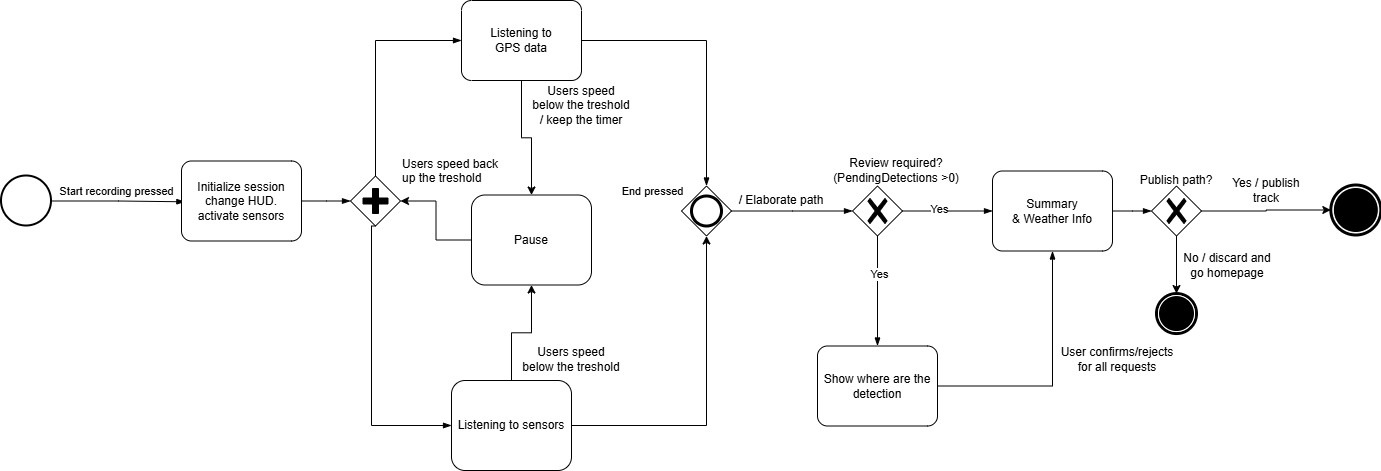

The diagram above was exported from draw.io. Its source (the exported page's mxGraphModel, read from the mxfile embedded in the PNG):
<mxGraphModel dx="1426" dy="783" grid="1" gridSize="10" guides="1" tooltips="1" connect="1" arrows="1" fold="1" page="1" pageScale="1" pageWidth="827" pageHeight="1169" math="0" shadow="0">
  <root>
    <mxCell id="0" />
    <mxCell id="1" parent="0" />
    <mxCell id="k1fg1s1wPaN76n0F6BU9-1" value="" style="strokeWidth=2;html=1;shape=mxgraph.flowchart.start_2;whiteSpace=wrap;" parent="1" vertex="1">
      <mxGeometry x="40" y="295.5" width="50" height="50" as="geometry" />
    </mxCell>
    <mxCell id="k1fg1s1wPaN76n0F6BU9-3" value="" style="edgeStyle=elbowEdgeStyle;fontSize=12;html=1;endArrow=blockThin;endFill=1;rounded=0;exitX=1;exitY=0.5;exitDx=0;exitDy=0;exitPerimeter=0;entryX=0.028;entryY=0.51;entryDx=0;entryDy=0;entryPerimeter=0;" parent="1" source="k1fg1s1wPaN76n0F6BU9-1" edge="1" target="k1fg1s1wPaN76n0F6BU9-5">
      <mxGeometry width="160" relative="1" as="geometry">
        <mxPoint x="100" y="320.26" as="sourcePoint" />
        <mxPoint x="240" y="320.5" as="targetPoint" />
      </mxGeometry>
    </mxCell>
    <mxCell id="k1fg1s1wPaN76n0F6BU9-4" value="Start recording pressed" style="edgeLabel;html=1;align=center;verticalAlign=middle;resizable=0;points=[];" parent="k1fg1s1wPaN76n0F6BU9-3" vertex="1" connectable="0">
      <mxGeometry x="-0.155" y="1" relative="1" as="geometry">
        <mxPoint x="7" y="-9" as="offset" />
      </mxGeometry>
    </mxCell>
    <mxCell id="k1fg1s1wPaN76n0F6BU9-5" value="Initialize session&lt;div&gt;change HUD.&lt;/div&gt;&lt;div&gt;activate sensors&lt;/div&gt;" style="points=[[0.25,0,0],[0.5,0,0],[0.75,0,0],[1,0.25,0],[1,0.5,0],[1,0.75,0],[0.75,1,0],[0.5,1,0],[0.25,1,0],[0,0.75,0],[0,0.5,0],[0,0.25,0]];shape=mxgraph.bpmn.task2;whiteSpace=wrap;rectStyle=rounded;size=10;html=1;container=1;expand=0;collapsible=0;taskMarker=abstract;" parent="1" vertex="1">
      <mxGeometry x="220" y="280.5" width="120" height="80" as="geometry" />
    </mxCell>
    <mxCell id="k1fg1s1wPaN76n0F6BU9-6" value="" style="edgeStyle=elbowEdgeStyle;fontSize=12;html=1;endArrow=blockThin;endFill=1;rounded=0;exitX=1;exitY=0.5;exitDx=0;exitDy=0;exitPerimeter=0;entryX=0;entryY=0.5;entryDx=0;entryDy=0;entryPerimeter=0;" parent="1" source="k1fg1s1wPaN76n0F6BU9-5" target="k1fg1s1wPaN76n0F6BU9-9" edge="1">
      <mxGeometry width="160" relative="1" as="geometry">
        <mxPoint x="370" y="320.26" as="sourcePoint" />
        <mxPoint x="430" y="320.5" as="targetPoint" />
      </mxGeometry>
    </mxCell>
    <mxCell id="k1fg1s1wPaN76n0F6BU9-9" value="" style="points=[[0.25,0.25,0],[0.5,0,0],[0.75,0.25,0],[1,0.5,0],[0.75,0.75,0],[0.5,1,0],[0.25,0.75,0],[0,0.5,0]];shape=mxgraph.bpmn.gateway2;html=1;verticalLabelPosition=bottom;labelBackgroundColor=#ffffff;verticalAlign=top;align=center;perimeter=rhombusPerimeter;outlineConnect=0;outline=none;symbol=none;gwType=parallel;" parent="1" vertex="1">
      <mxGeometry x="389" y="295.5" width="50" height="50" as="geometry" />
    </mxCell>
    <mxCell id="MqaVxOKF3NtJazyf6rnj-4" style="edgeStyle=orthogonalEdgeStyle;rounded=0;orthogonalLoop=1;jettySize=auto;html=1;entryX=0.5;entryY=0;entryDx=0;entryDy=0;" edge="1" parent="1" source="k1fg1s1wPaN76n0F6BU9-10" target="MqaVxOKF3NtJazyf6rnj-2">
      <mxGeometry relative="1" as="geometry" />
    </mxCell>
    <mxCell id="k1fg1s1wPaN76n0F6BU9-10" value="Listening to &lt;br&gt;GPS data" style="points=[[0.25,0,0],[0.5,0,0],[0.75,0,0],[1,0.25,0],[1,0.5,0],[1,0.75,0],[0.75,1,0],[0.5,1,0],[0.25,1,0],[0,0.75,0],[0,0.5,0],[0,0.25,0]];shape=mxgraph.bpmn.task2;whiteSpace=wrap;rectStyle=rounded;size=10;html=1;container=1;expand=0;collapsible=0;taskMarker=abstract;" parent="1" vertex="1">
      <mxGeometry x="500" y="120" width="120" height="80" as="geometry" />
    </mxCell>
    <mxCell id="k1fg1s1wPaN76n0F6BU9-14" value="" style="edgeStyle=elbowEdgeStyle;fontSize=12;html=1;endArrow=blockThin;endFill=1;rounded=0;exitX=0.5;exitY=0;exitDx=0;exitDy=0;exitPerimeter=0;entryX=0;entryY=0.5;entryDx=0;entryDy=0;entryPerimeter=0;" parent="1" source="k1fg1s1wPaN76n0F6BU9-9" target="k1fg1s1wPaN76n0F6BU9-10" edge="1">
      <mxGeometry width="160" relative="1" as="geometry">
        <mxPoint x="440" y="255.5" as="sourcePoint" />
        <mxPoint x="600" y="255.5" as="targetPoint" />
        <Array as="points">
          <mxPoint x="414" y="230" />
        </Array>
      </mxGeometry>
    </mxCell>
    <mxCell id="rIBPtIWW_f57pgUy0Pyg-1" value="" style="points=[[0.25,0.25,0],[0.5,0,0],[0.75,0.25,0],[1,0.5,0],[0.75,0.75,0],[0.5,1,0],[0.25,0.75,0],[0,0.5,0]];shape=mxgraph.bpmn.gateway2;html=1;verticalLabelPosition=bottom;labelBackgroundColor=#ffffff;verticalAlign=top;align=center;perimeter=rhombusPerimeter;outlineConnect=0;outline=end;symbol=general;" parent="1" vertex="1">
      <mxGeometry x="720" y="305.5" width="50" height="50" as="geometry" />
    </mxCell>
    <mxCell id="rIBPtIWW_f57pgUy0Pyg-6" value="" style="edgeStyle=elbowEdgeStyle;fontSize=12;html=1;endArrow=blockThin;endFill=1;rounded=0;exitX=0.5;exitY=1;exitDx=0;exitDy=0;exitPerimeter=0;entryX=0;entryY=0.5;entryDx=0;entryDy=0;entryPerimeter=0;" parent="1" source="k1fg1s1wPaN76n0F6BU9-9" target="0jxTgOazYjC2OD2H-V45-12" edge="1">
      <mxGeometry width="160" relative="1" as="geometry">
        <mxPoint x="520" y="425.5" as="sourcePoint" />
        <mxPoint x="500" y="505.5" as="targetPoint" />
        <Array as="points">
          <mxPoint x="410" y="440" />
        </Array>
      </mxGeometry>
    </mxCell>
    <mxCell id="rIBPtIWW_f57pgUy0Pyg-7" value="" style="edgeStyle=elbowEdgeStyle;fontSize=12;html=1;endArrow=blockThin;endFill=1;rounded=0;exitX=1;exitY=0.5;exitDx=0;exitDy=0;exitPerimeter=0;entryX=0.5;entryY=0;entryDx=0;entryDy=0;entryPerimeter=0;" parent="1" source="k1fg1s1wPaN76n0F6BU9-10" target="rIBPtIWW_f57pgUy0Pyg-1" edge="1">
      <mxGeometry width="160" relative="1" as="geometry">
        <mxPoint x="650" y="229.66" as="sourcePoint" />
        <mxPoint x="810" y="229.66" as="targetPoint" />
        <Array as="points">
          <mxPoint x="745" y="240" />
        </Array>
      </mxGeometry>
    </mxCell>
    <mxCell id="rIBPtIWW_f57pgUy0Pyg-8" value="End pressed" style="edgeLabel;html=1;align=center;verticalAlign=middle;resizable=0;points=[];" parent="rIBPtIWW_f57pgUy0Pyg-7" vertex="1" connectable="0">
      <mxGeometry x="-0.2278" y="2" relative="1" as="geometry">
        <mxPoint x="-34" y="152" as="offset" />
      </mxGeometry>
    </mxCell>
    <mxCell id="rIBPtIWW_f57pgUy0Pyg-11" value="" style="edgeStyle=elbowEdgeStyle;fontSize=12;html=1;endArrow=blockThin;endFill=1;rounded=0;exitX=1;exitY=0.5;exitDx=0;exitDy=0;exitPerimeter=0;entryX=0;entryY=0.5;entryDx=0;entryDy=0;entryPerimeter=0;" parent="1" source="rIBPtIWW_f57pgUy0Pyg-1" target="rIBPtIWW_f57pgUy0Pyg-12" edge="1">
      <mxGeometry width="160" relative="1" as="geometry">
        <mxPoint x="750" y="320.5" as="sourcePoint" />
        <mxPoint x="911" y="320.5" as="targetPoint" />
      </mxGeometry>
    </mxCell>
    <mxCell id="rIBPtIWW_f57pgUy0Pyg-12" value="" style="points=[[0.25,0.25,0],[0.5,0,0],[0.75,0.25,0],[1,0.5,0],[0.75,0.75,0],[0.5,1,0],[0.25,0.75,0],[0,0.5,0]];shape=mxgraph.bpmn.gateway2;html=1;verticalLabelPosition=bottom;labelBackgroundColor=#ffffff;verticalAlign=top;align=center;perimeter=rhombusPerimeter;outlineConnect=0;outline=none;symbol=none;gwType=exclusive;" parent="1" vertex="1">
      <mxGeometry x="891" y="305.5" width="50" height="50" as="geometry" />
    </mxCell>
    <mxCell id="rIBPtIWW_f57pgUy0Pyg-13" value="Review required?&lt;div&gt;(PendingDetections &amp;gt;0)&lt;/div&gt;" style="text;html=1;whiteSpace=wrap;strokeColor=none;fillColor=none;align=center;verticalAlign=middle;rounded=0;" parent="1" vertex="1">
      <mxGeometry x="870" y="274.5" width="130" height="30" as="geometry" />
    </mxCell>
    <mxCell id="rIBPtIWW_f57pgUy0Pyg-14" value="Summary&lt;div&gt;&amp;amp; Weather Info&lt;/div&gt;" style="points=[[0.25,0,0],[0.5,0,0],[0.75,0,0],[1,0.25,0],[1,0.5,0],[1,0.75,0],[0.75,1,0],[0.5,1,0],[0.25,1,0],[0,0.75,0],[0,0.5,0],[0,0.25,0]];shape=mxgraph.bpmn.task2;whiteSpace=wrap;rectStyle=rounded;size=10;html=1;container=1;expand=0;collapsible=0;taskMarker=abstract;" parent="1" vertex="1">
      <mxGeometry x="1031" y="290.5" width="120" height="80" as="geometry" />
    </mxCell>
    <mxCell id="rIBPtIWW_f57pgUy0Pyg-15" value="Show where are the detection" style="points=[[0.25,0,0],[0.5,0,0],[0.75,0,0],[1,0.25,0],[1,0.5,0],[1,0.75,0],[0.75,1,0],[0.5,1,0],[0.25,1,0],[0,0.75,0],[0,0.5,0],[0,0.25,0]];shape=mxgraph.bpmn.task2;whiteSpace=wrap;rectStyle=rounded;size=10;html=1;container=1;expand=0;collapsible=0;taskMarker=abstract;" parent="1" vertex="1">
      <mxGeometry x="856" y="465.5" width="120" height="80" as="geometry" />
    </mxCell>
    <mxCell id="rIBPtIWW_f57pgUy0Pyg-16" value="" style="edgeStyle=elbowEdgeStyle;fontSize=12;html=1;endArrow=blockThin;endFill=1;rounded=0;exitX=0.5;exitY=1;exitDx=0;exitDy=0;exitPerimeter=0;entryX=0.5;entryY=0;entryDx=0;entryDy=0;entryPerimeter=0;" parent="1" source="rIBPtIWW_f57pgUy0Pyg-12" target="rIBPtIWW_f57pgUy0Pyg-15" edge="1">
      <mxGeometry width="160" relative="1" as="geometry">
        <mxPoint x="921" y="385.5" as="sourcePoint" />
        <mxPoint x="1081" y="385.5" as="targetPoint" />
      </mxGeometry>
    </mxCell>
    <mxCell id="rIBPtIWW_f57pgUy0Pyg-17" value="Yes" style="edgeLabel;html=1;align=center;verticalAlign=middle;resizable=0;points=[];" parent="rIBPtIWW_f57pgUy0Pyg-16" vertex="1" connectable="0">
      <mxGeometry x="-0.3117" y="1" relative="1" as="geometry">
        <mxPoint as="offset" />
      </mxGeometry>
    </mxCell>
    <mxCell id="rIBPtIWW_f57pgUy0Pyg-18" value="" style="edgeStyle=elbowEdgeStyle;fontSize=12;html=1;endArrow=blockThin;endFill=1;rounded=0;exitX=1;exitY=0.5;exitDx=0;exitDy=0;exitPerimeter=0;" parent="1" source="rIBPtIWW_f57pgUy0Pyg-12" edge="1">
      <mxGeometry width="160" relative="1" as="geometry">
        <mxPoint x="952" y="330.15999999999997" as="sourcePoint" />
        <mxPoint x="1031" y="330.5" as="targetPoint" />
      </mxGeometry>
    </mxCell>
    <mxCell id="rIBPtIWW_f57pgUy0Pyg-19" value="Yes" style="edgeLabel;html=1;align=center;verticalAlign=middle;resizable=0;points=[];" parent="rIBPtIWW_f57pgUy0Pyg-18" vertex="1" connectable="0">
      <mxGeometry x="-0.2031" y="2" relative="1" as="geometry">
        <mxPoint as="offset" />
      </mxGeometry>
    </mxCell>
    <mxCell id="rIBPtIWW_f57pgUy0Pyg-20" value="" style="edgeStyle=elbowEdgeStyle;fontSize=12;html=1;endArrow=blockThin;endFill=1;rounded=0;exitX=1;exitY=0.5;exitDx=0;exitDy=0;exitPerimeter=0;entryX=0.5;entryY=1;entryDx=0;entryDy=0;entryPerimeter=0;" parent="1" source="rIBPtIWW_f57pgUy0Pyg-15" target="rIBPtIWW_f57pgUy0Pyg-14" edge="1">
      <mxGeometry width="160" relative="1" as="geometry">
        <mxPoint x="1021.0000000000001" y="505.15999999999997" as="sourcePoint" />
        <mxPoint x="1181" y="505.15999999999997" as="targetPoint" />
        <Array as="points">
          <mxPoint x="1091" y="445.5" />
        </Array>
      </mxGeometry>
    </mxCell>
    <mxCell id="rIBPtIWW_f57pgUy0Pyg-24" value="" style="edgeStyle=elbowEdgeStyle;fontSize=12;html=1;endArrow=blockThin;endFill=1;rounded=0;exitX=1;exitY=0.5;exitDx=0;exitDy=0;exitPerimeter=0;entryX=0;entryY=0.5;entryDx=0;entryDy=0;entryPerimeter=0;" parent="1" source="rIBPtIWW_f57pgUy0Pyg-14" target="0jxTgOazYjC2OD2H-V45-4" edge="1">
      <mxGeometry width="160" relative="1" as="geometry">
        <mxPoint x="1371" y="330.5" as="sourcePoint" />
        <mxPoint x="1240" y="329.5" as="targetPoint" />
      </mxGeometry>
    </mxCell>
    <mxCell id="rIBPtIWW_f57pgUy0Pyg-25" value="" style="points=[[0.145,0.145,0],[0.5,0,0],[0.855,0.145,0],[1,0.5,0],[0.855,0.855,0],[0.5,1,0],[0.145,0.855,0],[0,0.5,0]];shape=mxgraph.bpmn.event;html=1;verticalLabelPosition=bottom;labelBackgroundColor=#ffffff;verticalAlign=top;align=center;perimeter=ellipsePerimeter;outlineConnect=0;aspect=fixed;outline=end;symbol=terminate;" parent="1" vertex="1">
      <mxGeometry x="1369.33" y="304.5" width="50" height="50" as="geometry" />
    </mxCell>
    <mxCell id="0jxTgOazYjC2OD2H-V45-1" value="User confirms/rejects&lt;div&gt;for all requests&lt;/div&gt;" style="text;html=1;whiteSpace=wrap;strokeColor=none;fillColor=none;align=center;verticalAlign=middle;rounded=0;" parent="1" vertex="1">
      <mxGeometry x="1091" y="464.05" width="130" height="30" as="geometry" />
    </mxCell>
    <mxCell id="0jxTgOazYjC2OD2H-V45-2" value="/ Elaborate path" style="text;html=1;whiteSpace=wrap;strokeColor=none;fillColor=none;align=center;verticalAlign=middle;rounded=0;" parent="1" vertex="1">
      <mxGeometry x="760" y="304.5" width="120" height="30" as="geometry" />
    </mxCell>
    <mxCell id="0jxTgOazYjC2OD2H-V45-6" style="edgeStyle=orthogonalEdgeStyle;rounded=0;orthogonalLoop=1;jettySize=auto;html=1;" parent="1" source="0jxTgOazYjC2OD2H-V45-4" target="rIBPtIWW_f57pgUy0Pyg-25" edge="1">
      <mxGeometry relative="1" as="geometry">
        <mxPoint x="1350" y="330.5" as="targetPoint" />
      </mxGeometry>
    </mxCell>
    <mxCell id="0jxTgOazYjC2OD2H-V45-7" style="edgeStyle=orthogonalEdgeStyle;rounded=0;orthogonalLoop=1;jettySize=auto;html=1;entryX=0.5;entryY=0;entryDx=0;entryDy=0;entryPerimeter=0;" parent="1" source="0jxTgOazYjC2OD2H-V45-4" target="0jxTgOazYjC2OD2H-V45-8" edge="1">
      <mxGeometry relative="1" as="geometry">
        <mxPoint x="1215" y="404.5" as="targetPoint" />
      </mxGeometry>
    </mxCell>
    <mxCell id="0jxTgOazYjC2OD2H-V45-4" value="" style="points=[[0.25,0.25,0],[0.5,0,0],[0.75,0.25,0],[1,0.5,0],[0.75,0.75,0],[0.5,1,0],[0.25,0.75,0],[0,0.5,0]];shape=mxgraph.bpmn.gateway2;html=1;verticalLabelPosition=bottom;labelBackgroundColor=#ffffff;verticalAlign=top;align=center;perimeter=rhombusPerimeter;outlineConnect=0;outline=none;symbol=none;gwType=exclusive;" parent="1" vertex="1">
      <mxGeometry x="1190" y="305.5" width="50" height="50" as="geometry" />
    </mxCell>
    <mxCell id="0jxTgOazYjC2OD2H-V45-5" value="Publish path?" style="text;html=1;whiteSpace=wrap;strokeColor=none;fillColor=none;align=center;verticalAlign=middle;rounded=0;" parent="1" vertex="1">
      <mxGeometry x="1170" y="284.5" width="90" height="30" as="geometry" />
    </mxCell>
    <mxCell id="0jxTgOazYjC2OD2H-V45-8" value="" style="points=[[0.145,0.145,0],[0.5,0,0],[0.855,0.145,0],[1,0.5,0],[0.855,0.855,0],[0.5,1,0],[0.145,0.855,0],[0,0.5,0]];shape=mxgraph.bpmn.event;html=1;verticalLabelPosition=bottom;labelBackgroundColor=#ffffff;verticalAlign=top;align=center;perimeter=ellipsePerimeter;outlineConnect=0;aspect=fixed;outline=end;symbol=terminate;" parent="1" vertex="1">
      <mxGeometry x="1195" y="413.05" width="40" height="40" as="geometry" />
    </mxCell>
    <mxCell id="0jxTgOazYjC2OD2H-V45-9" value="No / discard and go homepage" style="text;html=1;whiteSpace=wrap;strokeColor=none;fillColor=none;align=center;verticalAlign=middle;rounded=0;" parent="1" vertex="1">
      <mxGeometry x="1221" y="369.5" width="90" height="30" as="geometry" />
    </mxCell>
    <mxCell id="0jxTgOazYjC2OD2H-V45-10" value="Yes / publish track" style="text;html=1;whiteSpace=wrap;strokeColor=none;fillColor=none;align=center;verticalAlign=middle;rounded=0;" parent="1" vertex="1">
      <mxGeometry x="1260" y="294.5" width="90" height="30" as="geometry" />
    </mxCell>
    <mxCell id="0jxTgOazYjC2OD2H-V45-15" value="" style="edgeStyle=orthogonalEdgeStyle;rounded=0;orthogonalLoop=1;jettySize=auto;html=1;" parent="1" source="0jxTgOazYjC2OD2H-V45-12" target="rIBPtIWW_f57pgUy0Pyg-1" edge="1">
      <mxGeometry relative="1" as="geometry">
        <mxPoint x="707" y="410" as="targetPoint" />
      </mxGeometry>
    </mxCell>
    <mxCell id="MqaVxOKF3NtJazyf6rnj-3" value="" style="edgeStyle=orthogonalEdgeStyle;rounded=0;orthogonalLoop=1;jettySize=auto;html=1;exitX=0.5;exitY=0;exitDx=0;exitDy=0;" edge="1" parent="1" source="0jxTgOazYjC2OD2H-V45-12" target="MqaVxOKF3NtJazyf6rnj-2">
      <mxGeometry relative="1" as="geometry">
        <mxPoint x="540" y="494.5" as="sourcePoint" />
      </mxGeometry>
    </mxCell>
    <mxCell id="0jxTgOazYjC2OD2H-V45-12" value="Listening to sensors" style="rounded=1;whiteSpace=wrap;html=1;" parent="1" vertex="1">
      <mxGeometry x="490" y="500" width="120" height="90" as="geometry" />
    </mxCell>
    <mxCell id="MqaVxOKF3NtJazyf6rnj-2" value="Pause" style="rounded=1;whiteSpace=wrap;html=1;" vertex="1" parent="1">
      <mxGeometry x="510" y="314.5" width="120" height="90" as="geometry" />
    </mxCell>
    <mxCell id="MqaVxOKF3NtJazyf6rnj-5" style="edgeStyle=orthogonalEdgeStyle;rounded=0;orthogonalLoop=1;jettySize=auto;html=1;entryX=1;entryY=0.5;entryDx=0;entryDy=0;entryPerimeter=0;" edge="1" parent="1" source="MqaVxOKF3NtJazyf6rnj-2" target="k1fg1s1wPaN76n0F6BU9-9">
      <mxGeometry relative="1" as="geometry" />
    </mxCell>
    <mxCell id="MqaVxOKF3NtJazyf6rnj-6" value="Users speed below the treshold / keep the timer" style="text;html=1;whiteSpace=wrap;strokeColor=none;fillColor=none;align=center;verticalAlign=middle;rounded=0;" vertex="1" parent="1">
      <mxGeometry x="570" y="210" width="100" height="30" as="geometry" />
    </mxCell>
    <mxCell id="MqaVxOKF3NtJazyf6rnj-7" value="Users speed below the treshold" style="text;html=1;whiteSpace=wrap;strokeColor=none;fillColor=none;align=center;verticalAlign=middle;rounded=0;" vertex="1" parent="1">
      <mxGeometry x="560" y="464.05" width="100" height="30" as="geometry" />
    </mxCell>
    <mxCell id="MqaVxOKF3NtJazyf6rnj-8" value="&lt;span style=&quot;color: rgb(0, 0, 0); font-family: Helvetica; font-size: 12px; font-style: normal; font-variant-ligatures: normal; font-variant-caps: normal; font-weight: 400; letter-spacing: normal; orphans: 2; text-align: center; text-indent: 0px; text-transform: none; widows: 2; word-spacing: 0px; -webkit-text-stroke-width: 0px; white-space: normal; text-decoration-thickness: initial; text-decoration-style: initial; text-decoration-color: initial; float: none; display: inline !important;&quot;&gt;Users speed back up the treshold&lt;/span&gt;" style="text;whiteSpace=wrap;html=1;" vertex="1" parent="1">
      <mxGeometry x="439" y="269.5" width="111" height="40" as="geometry" />
    </mxCell>
  </root>
</mxGraphModel>